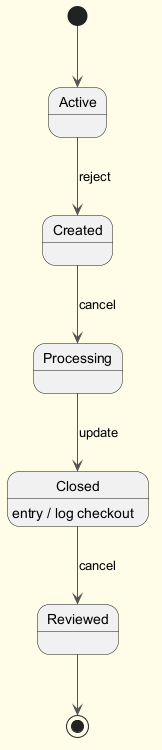

The diagram above was rendered by PlantUML. Its source (embedded in the PNG):
@startuml
skinparam backgroundColor #FFFDE7
skinparam classBackgroundColor #FFF9C4
skinparam classBorderColor #F57F17
skinparam ArrowColor #555555
[*] --> Active
Active --> Created : reject
Created --> Processing : cancel
Processing --> Closed : update
Closed --> Reviewed : cancel
Closed : entry / log checkout
Reviewed --> [*]
@enduml